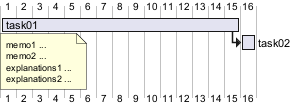

The diagram above was rendered by PlantUML. Its source (embedded in the PNG):
@startgantt
[task01] requires 15 days
note bottom
  memo1 ...
  memo2 ...
  explanations1 ...
  explanations2 ...
end note

[task01] -> [task02]

@endgantt